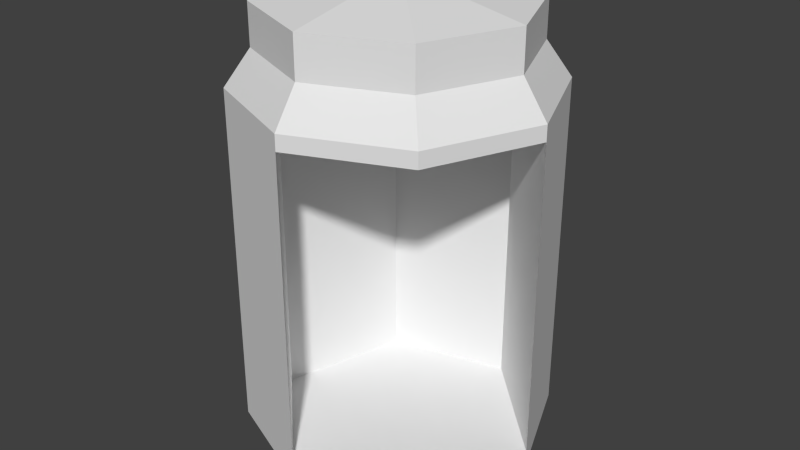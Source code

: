 # Source: Elevator.blend  (saved by Blender 2.75.0; exported with 4.5.12 LTS)
import bpy
from mathutils import Matrix  # noqa: F401  (used for matrix-valued properties, if any)

bpy.ops.wm.read_factory_settings(use_empty=True)
scene = bpy.context.scene
scene.name = 'Scene'

# ---- collections
col_collection_1 = bpy.data.collections.new('Collection 1'); scene.collection.children.link(col_collection_1)

# ---- world
world_world = bpy.data.worlds.new('World'); scene.world = world_world
world_world.color = (0.05088, 0.05088, 0.05088)
world_world.use_sun_shadow = False
world_world.sun_shadow_jitter_overblur = 0.0
world_world.cycles.sampling_method = 'MANUAL'
world_world.cycles.sample_map_resolution = 256

# ---- meshes
me_cylinder = bpy.data.meshes.new('Cylinder')
me_cylinder.from_pydata([(0.0, 1.0, -1.0), (0.0, 1.0, 1.039), (0.7071, 0.7071, -1.0), (0.7071, 0.7071, 1.039), (1.0, -4.371e-08, -1.0), (1.0, -4.371e-08, 1.039), (0.7071, -0.7071, -1.0), (0.7071, -0.7071, 1.039), (-8.742e-08, -1.0, -1.0), (-8.742e-08, -1.0, 1.039), (-0.7071, -0.7071, -1.0), (-0.7071, -0.7071, 1.039), (-1.0, 1.192e-08, -1.0), (-1.0, 1.192e-08, 1.039), (-0.7071, 0.7071, -1.0), (-0.7071, 0.7071, 1.039), (0.7071, 0.7071, 1.14), (-2.124e-09, 1.0, 1.14), (1.0, -4.371e-08, 1.14), (0.7071, -0.7071, 1.14), (-8.955e-08, -1.0, 1.14), (-0.7071, -0.7071, 1.14), (-1.0, 1.192e-08, 1.14), (-0.7071, 0.7071, 1.14), (6.568e-09, 1.0, -1.104), (0.7071, 0.7071, -1.104), (1.0, -4.371e-08, -1.104), (0.7071, -0.7071, -1.104), (-8.085e-08, -1.0, -1.104), (-0.7071, -0.7071, -1.104), (-1.0, 1.192e-08, -1.104), (-0.7071, 0.7071, -1.104), (0.3662, 0.6338, 1.039), (0.3662, 0.6338, -1.0), (-0.4013, 0.4417, -1.0), (-0.4013, 0.4417, 1.039), (-0.6338, -0.3662, -1.0), (-0.6338, -0.3662, 1.039), (5.06e-09, 0.8924, -1.214), (0.631, 0.631, -1.214), (0.8924, -3.821e-08, -1.214), (0.631, -0.631, -1.214), (-7.296e-08, -0.8924, -1.214), (-0.631, -0.631, -1.214), (-0.8924, 1.144e-08, -1.214), (-0.631, 0.631, -1.214), (-7.682e-09, 0.6617, -1.306), (0.4679, 0.4679, -1.306), (0.6617, -2.833e-08, -1.306), (0.4679, -0.4679, -1.306), (-6.553e-08, -0.6617, -1.306), (-0.4679, -0.4679, -1.306), (-0.6617, 8.485e-09, -1.306), (-0.4679, 0.4679, -1.306), (0.5921, 0.5921, 1.373), (-2.99e-09, 0.8374, 1.373), (0.8374, -3.539e-08, 1.373), (0.5921, -0.5921, 1.373), (-7.62e-08, -0.8374, 1.373), (-0.5921, -0.5921, 1.373), (-0.8374, 1.12e-08, 1.373), (-0.5921, 0.5921, 1.373), (0.5921, 0.5921, 1.638), (-1.093e-08, 0.8374, 1.638), (0.8374, -3.539e-08, 1.638), (0.5921, -0.5921, 1.638), (-8.414e-08, -0.8374, 1.638), (-0.5921, -0.5921, 1.638), (-0.8374, 1.12e-08, 1.638), (-0.5921, 0.5921, 1.638), (0.1421, 0.1421, 1.754), (-1.311e-08, 0.201, 1.754), (0.201, 2.831e-09, 1.754), (0.1421, -0.1421, 1.754), (-3.067e-08, -0.201, 1.754), (-0.1421, -0.1421, 1.754), (-0.201, 1.401e-08, 1.754), (-0.1421, 0.1421, 1.754)], [], [(0, 1, 3, 2), (2, 3, 5, 4), (8, 6, 34, 36), (9, 8, 36, 37), (8, 9, 11, 10), (10, 11, 13, 12), (5, 3, 16, 18), (14, 15, 1, 0), (12, 13, 15, 14), (10, 12, 30, 29), (20, 19, 57, 58), (11, 9, 20, 21), (1, 15, 23, 17), (3, 1, 17, 16), (7, 5, 18, 19), (13, 11, 21, 22), (9, 7, 19, 20), (15, 13, 22, 23), (31, 24, 38, 45), (6, 8, 28, 27), (12, 14, 31, 30), (2, 4, 26, 25), (8, 10, 29, 28), (14, 0, 24, 31), (0, 2, 25, 24), (4, 6, 27, 26), (33, 32, 35, 34), (34, 35, 37, 36), (5, 7, 35, 32), (4, 5, 32, 33), (7, 9, 37, 35), (6, 4, 33, 34), (41, 42, 50, 49), (29, 30, 44, 43), (27, 28, 42, 41), (25, 26, 40, 39), (30, 31, 45, 44), (28, 29, 43, 42), (26, 27, 41, 40), (24, 25, 39, 38), (46, 47, 48, 49, 50, 51, 52, 53), (39, 40, 48, 47), (44, 45, 53, 52), (42, 43, 51, 50), (40, 41, 49, 48), (38, 39, 47, 46), (45, 38, 46, 53), (43, 44, 52, 51), (59, 58, 66, 67), (18, 16, 54, 56), (23, 22, 60, 61), (21, 20, 58, 59), (19, 18, 56, 57), (16, 17, 55, 54), (17, 23, 61, 55), (22, 21, 59, 60), (69, 68, 76, 77), (57, 56, 64, 65), (54, 55, 63, 62), (55, 61, 69, 63), (60, 59, 67, 68), (58, 57, 65, 66), (56, 54, 62, 64), (61, 60, 68, 69), (70, 71, 77, 76, 75, 74, 73, 72), (67, 66, 74, 75), (65, 64, 72, 73), (62, 63, 71, 70), (63, 69, 77, 71), (68, 67, 75, 76), (66, 65, 73, 74), (64, 62, 70, 72)])
_uv = me_cylinder.uv_layers.new(name='UVMap')
_uv.uv.foreach_set('vector', [0.5, 0.0, 0.5, 1.02, 0.8536, 1.02, 0.8536, 0.0, 0.8536, 0.0, 0.8536, 1.02, 0.5, 1.02, 0.5, 0.0, 0.3773, 0.848, 0.3174, 0.544, 0.6271, 0.5122, 0.5514, 0.8392, 0.5, 0.01966, 0.5, -1.0, 0.1831, -1.0, 0.1831, 0.01966, 0.5, 0.0, 0.5, 1.02, 0.1464, 1.02, 0.1464, 0.0, 0.1464, 0.0, 0.1464, 1.02, 0.5, 1.02, 0.5, 0.0, 0.5074, 0.007716, 1.01, 0.007716, 1.01, 0.072, 0.5074, 0.072, 0.1464, 0.0, 0.1464, 1.02, 0.5, 1.02, 0.5, 0.0, 0.5, 0.0, 0.5, 1.02, 0.8536, 1.02, 0.8536, 0.0, 0.1464, 0.0, 0.5, 0.0, 0.5, -0.05194, 0.1464, -0.05194, 0.5074, 0.072, 1.01, 0.072, 0.9282, 0.2208, 0.5074, 0.2208, 0.004833, 0.007716, 0.5074, 0.007716, 0.5074, 0.072, 0.004833, 0.072, 0.5074, 0.007716, 0.004833, 0.007716, 0.004833, 0.072, 0.5074, 0.072, 1.01, 0.007716, 0.5074, 0.007716, 0.5074, 0.072, 1.01, 0.072, 0.004833, 0.007716, 0.5074, 0.007716, 0.5074, 0.072, 0.004833, 0.072, 0.5074, 0.007716, 0.004833, 0.007716, 0.004833, 0.072, 0.5074, 0.072, 0.5074, 0.007716, 1.01, 0.007716, 1.01, 0.072, 0.5074, 0.072, 1.01, 0.007716, 0.5074, 0.007716, 0.5074, 0.072, 1.01, 0.072, 0.1464, 0.9481, 0.5, 0.9481, 0.5, 0.8928, 0.1845, 0.8928, 0.8536, 0.0, 0.5, 0.0, 0.5, -0.05194, 0.8536, -0.05194, 0.5, 0.0, 0.8536, 0.0, 0.8536, -0.05194, 0.5, -0.05194, 0.8536, 0.0, 0.5, 0.0, 0.5, -0.05194, 0.8536, -0.05194, 0.5, 0.0, 0.1464, 0.0, 0.1464, -0.05194, 0.5, -0.05194, 0.1464, 0.0, 0.5, 0.0, 0.5, -0.05194, 0.1464, -0.05194, 0.5, 0.0, 0.8536, 0.0, 0.8536, -0.05194, 0.5, -0.05194, 0.5, 0.0, 0.1464, 0.0, 0.1464, -0.05194, 0.5, -0.05194, 0.6831, 0.0, 0.6831, 1.02, 0.2994, 1.02, 0.2994, 0.0, 0.7208, 0.0, 0.7208, 1.02, 0.3169, 1.02, 0.3169, 0.0, 0.0, 0.5, -0.1464, 0.1464, -0.7006, 0.7208, -0.3169, 0.8169, 0.0, 0.0, 0.0, 1.02, -0.3169, 1.02, -0.3169, 0.0, 0.8536, 0.1464, 0.5, 0.0, 0.1831, 0.3169, 0.2994, 0.7208, 0.3174, 0.544, 0.3702, 0.2339, 0.5437, 0.221, 0.6271, 0.5122, 0.6246, 0.5343, 0.5541, 0.5052, 0.5541, 0.5309, 0.6064, 0.5525, 0.1464, 0.9481, 0.5, 0.9481, 0.5, 0.8928, 0.1845, 0.8928, 0.8536, 0.9481, 0.5, 0.9481, 0.5, 0.8928, 0.8155, 0.8928, 0.8536, 0.9481, 0.5, 0.9481, 0.5, 0.8928, 0.8155, 0.8928, 0.5, 0.9481, 0.8536, 0.9481, 0.8155, 0.8928, 0.5, 0.8928, 0.5, 0.9481, 0.1464, 0.9481, 0.1845, 0.8928, 0.5, 0.8928, 0.5, 0.9481, 0.1464, 0.9481, 0.1845, 0.8928, 0.5, 0.8928, 0.5, 0.9481, 0.8536, 0.9481, 0.8155, 0.8928, 0.5, 0.8928, 0.5, 0.8309, 0.734, 0.734, 0.8309, 0.5, 0.734, 0.266, 0.5, 0.1691, 0.266, 0.266, 0.1691, 0.5, 0.266, 0.734, 0.6246, 0.6752, 0.6537, 0.6048, 0.628, 0.6048, 0.6064, 0.657, 0.4545, 0.6048, 0.4837, 0.6752, 0.5019, 0.657, 0.4803, 0.6048, 0.5541, 0.5052, 0.4837, 0.5343, 0.5019, 0.5525, 0.5541, 0.5309, 0.6537, 0.6048, 0.6246, 0.5343, 0.6064, 0.5525, 0.628, 0.6048, 0.5541, 0.7044, 0.6246, 0.6752, 0.6064, 0.657, 0.5541, 0.6786, 0.4837, 0.6752, 0.5541, 0.7044, 0.5541, 0.6786, 0.5019, 0.657, 0.4837, 0.5343, 0.4545, 0.6048, 0.4803, 0.6048, 0.5019, 0.5525, 0.08654, 0.2208, 0.5074, 0.2208, 0.5074, 0.3893, 0.08654, 0.3893, 0.5074, 0.072, 1.01, 0.072, 0.9282, 0.2208, 0.5074, 0.2208, 1.01, 0.072, 0.5074, 0.072, 0.5074, 0.2208, 0.9282, 0.2208, 0.004833, 0.072, 0.5074, 0.072, 0.5074, 0.2208, 0.08654, 0.2208, 0.004833, 0.072, 0.5074, 0.072, 0.5074, 0.2208, 0.08654, 0.2208, 1.01, 0.072, 0.5074, 0.072, 0.5074, 0.2208, 0.9282, 0.2208, 0.5074, 0.072, 0.004833, 0.072, 0.08654, 0.2208, 0.5074, 0.2208, 0.5074, 0.072, 0.004833, 0.072, 0.08654, 0.2208, 0.5074, 0.2208, 0.1152, 0.6033, 0.05164, 0.4499, 0.2166, 0.4499, 0.2319, 0.4867, 0.08654, 0.2208, 0.5074, 0.2208, 0.5074, 0.3893, 0.08654, 0.3893, 0.9282, 0.2208, 0.5074, 0.2208, 0.5074, 0.3893, 0.9282, 0.3893, 0.5074, 0.2208, 0.08654, 0.2208, 0.08654, 0.3893, 0.5074, 0.3893, 0.5074, 0.2208, 0.08654, 0.2208, 0.08654, 0.3893, 0.5074, 0.3893, 0.5074, 0.2208, 0.9282, 0.2208, 0.9282, 0.3893, 0.5074, 0.3893, 0.5074, 0.2208, 0.9282, 0.2208, 0.9282, 0.3893, 0.5074, 0.3893, 0.9282, 0.2208, 0.5074, 0.2208, 0.5074, 0.3893, 0.9282, 0.3893, 0.3055, 0.4867, 0.2687, 0.5019, 0.2319, 0.4867, 0.2166, 0.4499, 0.2319, 0.413, 0.2687, 0.3978, 0.3055, 0.413, 0.3208, 0.4499, 0.1152, 0.2964, 0.2687, 0.2328, 0.2687, 0.3978, 0.2319, 0.413, 0.4222, 0.2964, 0.4857, 0.4499, 0.3208, 0.4499, 0.3055, 0.413, 0.4222, 0.6033, 0.2687, 0.6669, 0.2687, 0.5019, 0.3055, 0.4867, 0.2687, 0.6669, 0.1152, 0.6033, 0.2319, 0.4867, 0.2687, 0.5019, 0.05164, 0.4499, 0.1152, 0.2964, 0.2319, 0.413, 0.2166, 0.4499, 0.2687, 0.2328, 0.4222, 0.2964, 0.3055, 0.413, 0.2687, 0.3978, 0.4857, 0.4499, 0.4222, 0.6033, 0.3055, 0.4867, 0.3208, 0.4499])
me_cylinder.use_remesh_preserve_volume = False
me_cylinder.use_remesh_preserve_attributes = False
me_cylinder.use_mirror_vertex_groups = False
me_cylinder.update()

# ---- objects
ob_cylinder = bpy.data.objects.new('Cylinder', me_cylinder)

# ---- transforms, parenting, visibility, modifiers, constraints
ob_cylinder.location = (0.0, 0.0, 0.0)
ob_cylinder.lineart.crease_threshold = 0.0

# ---- collection membership
col_collection_1.objects.link(ob_cylinder)

# ---- scene / render settings (as saved in the file)
scene.frame_start = 1; scene.frame_end = 250; scene.frame_set(1)
scene.render.engine = 'BLENDER_EEVEE_NEXT'
scene.render.resolution_percentage = 50
scene.render.dither_intensity = 0.0
scene.cycles.use_denoising = False
scene.cycles.samples = 10
scene.cycles.sampling_pattern = 'TABULATED_SOBOL'
scene.cycles.light_sampling_threshold = 0.0
scene.cycles.use_adaptive_sampling = False
scene.cycles.use_light_tree = False
scene.cycles.blur_glossy = 0.0
scene.cycles.pixel_filter_type = 'GAUSSIAN'
scene.cycles.sample_clamp_indirect = 0.0
scene.view_settings.view_transform = 'Standard'
bpy.context.view_layer.update()

# ---- added for rendering (the .blend has no active camera and no usable light): camera, sun
cam_auto = bpy.data.cameras.new('AutoCamera')
cam_auto.lens = 50.0
cam_auto.sensor_width = 36.0
cam_auto.clip_end = 1000.0
ob_auto_camera = bpy.data.objects.new('AutoCamera', cam_auto)
scene.collection.objects.link(ob_auto_camera)
ob_auto_camera.location = (3.8558, -4.62696, 3.3087)
ob_auto_camera.rotation_euler = (1.09748, -7.21219e-08, 0.694738)
scene.camera = ob_auto_camera
light_auto_sun = bpy.data.lights.new('AutoSun', 'SUN')
light_auto_sun.energy = 3.0
light_auto_sun.angle = 0.0523599
ob_auto_sun = bpy.data.objects.new('AutoSun', light_auto_sun)
scene.collection.objects.link(ob_auto_sun)
ob_auto_sun.rotation_euler = (0.872665, 0.174533, 0.523599)
bpy.context.view_layer.update()
